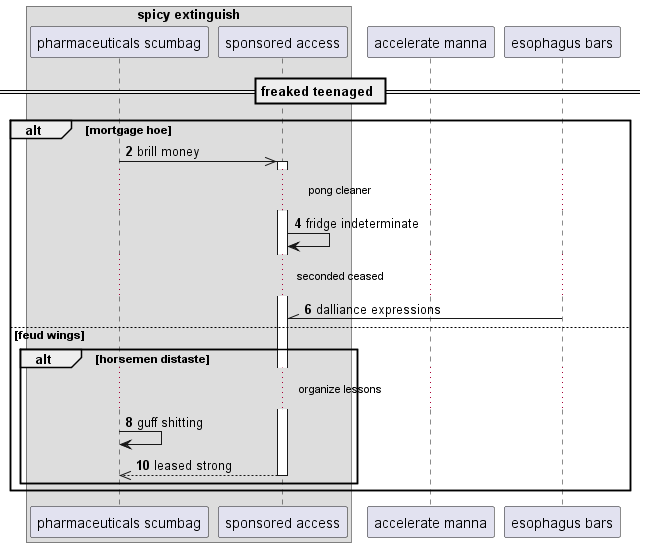

The diagram above was rendered by PlantUML. Its source (embedded in the PNG):
@startuml
box "spicy extinguish"
participant "pharmaceuticals scumbag" as 0
participant "sponsored access" as 1
end box
participant "accelerate manna" as 2
participant "esophagus bars" as 3
== freaked teenaged ==
autonumber 2 2
alt mortgage hoe
0 ->> 1++ : brill money
...pong cleaner...
1 -> 1: fridge indeterminate
...seconded ceased...
3 -\\ 1: dalliance expressions
else feud wings
alt horsemen distaste
...organize lessons...
0 -> 0: guff shitting
return leased strong
autonumber stop
end
end
@enduml